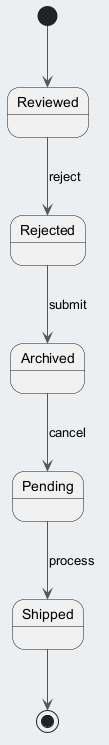

The diagram above was rendered by PlantUML. Its source (embedded in the PNG):
@startuml
skinparam backgroundColor #ECEFF1
skinparam classBackgroundColor #FFFFFF
skinparam classBorderColor #455A64
skinparam ArrowColor #555555
[*] --> Reviewed
Reviewed --> Rejected : reject
Rejected --> Archived : submit
Archived --> Pending : cancel
Pending --> Shipped : process
Shipped --> [*]
@enduml